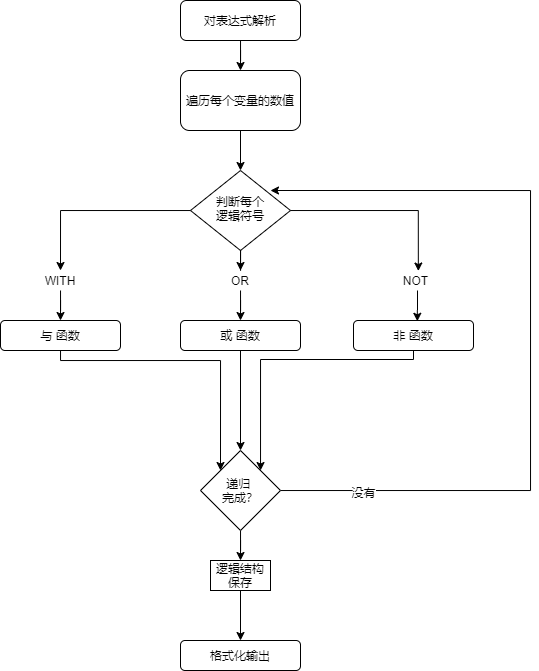

The diagram above was exported from draw.io. Its source (the exported page's mxGraphModel, read from the mxfile embedded in the PNG):
<mxGraphModel dx="813" dy="457" grid="1" gridSize="10" guides="1" tooltips="1" connect="1" arrows="1" fold="1" page="1" pageScale="1" pageWidth="827" pageHeight="1169" math="0" shadow="0">
  <root>
    <mxCell id="WIyWlLk6GJQsqaUBKTNV-0" />
    <mxCell id="WIyWlLk6GJQsqaUBKTNV-1" parent="WIyWlLk6GJQsqaUBKTNV-0" />
    <mxCell id="NFyUbP6DerHqmwc9mpp7-33" style="edgeStyle=orthogonalEdgeStyle;rounded=0;orthogonalLoop=1;jettySize=auto;html=1;entryX=0.5;entryY=0;entryDx=0;entryDy=0;" edge="1" parent="WIyWlLk6GJQsqaUBKTNV-1" source="WIyWlLk6GJQsqaUBKTNV-3" target="NFyUbP6DerHqmwc9mpp7-4">
      <mxGeometry relative="1" as="geometry" />
    </mxCell>
    <mxCell id="WIyWlLk6GJQsqaUBKTNV-3" value="对表达式解析" style="rounded=1;whiteSpace=wrap;html=1;fontSize=12;glass=0;strokeWidth=1;shadow=0;" parent="WIyWlLk6GJQsqaUBKTNV-1" vertex="1">
      <mxGeometry x="190" y="20" width="120" height="40" as="geometry" />
    </mxCell>
    <mxCell id="NFyUbP6DerHqmwc9mpp7-7" style="edgeStyle=orthogonalEdgeStyle;rounded=0;orthogonalLoop=1;jettySize=auto;html=1;entryX=0.5;entryY=0;entryDx=0;entryDy=0;" edge="1" parent="WIyWlLk6GJQsqaUBKTNV-1" source="NFyUbP6DerHqmwc9mpp7-12" target="NFyUbP6DerHqmwc9mpp7-1">
      <mxGeometry relative="1" as="geometry" />
    </mxCell>
    <mxCell id="NFyUbP6DerHqmwc9mpp7-8" style="edgeStyle=orthogonalEdgeStyle;rounded=0;orthogonalLoop=1;jettySize=auto;html=1;entryX=0.5;entryY=0;entryDx=0;entryDy=0;" edge="1" parent="WIyWlLk6GJQsqaUBKTNV-1" source="NFyUbP6DerHqmwc9mpp7-14" target="NFyUbP6DerHqmwc9mpp7-5">
      <mxGeometry relative="1" as="geometry" />
    </mxCell>
    <mxCell id="NFyUbP6DerHqmwc9mpp7-10" style="edgeStyle=orthogonalEdgeStyle;rounded=0;orthogonalLoop=1;jettySize=auto;html=1;entryX=0.532;entryY=0.026;entryDx=0;entryDy=0;entryPerimeter=0;" edge="1" parent="WIyWlLk6GJQsqaUBKTNV-1" source="NFyUbP6DerHqmwc9mpp7-20" target="NFyUbP6DerHqmwc9mpp7-6">
      <mxGeometry relative="1" as="geometry" />
    </mxCell>
    <mxCell id="WIyWlLk6GJQsqaUBKTNV-6" value="判断每个&lt;br&gt;逻辑符号" style="rhombus;whiteSpace=wrap;html=1;shadow=0;fontFamily=Helvetica;fontSize=12;align=center;strokeWidth=1;spacing=6;spacingTop=-4;" parent="WIyWlLk6GJQsqaUBKTNV-1" vertex="1">
      <mxGeometry x="200" y="190" width="100" height="80" as="geometry" />
    </mxCell>
    <mxCell id="NFyUbP6DerHqmwc9mpp7-23" style="edgeStyle=orthogonalEdgeStyle;rounded=0;orthogonalLoop=1;jettySize=auto;html=1;entryX=0;entryY=0;entryDx=0;entryDy=0;" edge="1" parent="WIyWlLk6GJQsqaUBKTNV-1" source="NFyUbP6DerHqmwc9mpp7-1" target="NFyUbP6DerHqmwc9mpp7-11">
      <mxGeometry relative="1" as="geometry">
        <mxPoint x="200" y="510" as="targetPoint" />
        <Array as="points">
          <mxPoint x="70" y="380" />
          <mxPoint x="230" y="380" />
        </Array>
      </mxGeometry>
    </mxCell>
    <mxCell id="NFyUbP6DerHqmwc9mpp7-1" value="与&amp;nbsp;函数" style="rounded=1;whiteSpace=wrap;html=1;" vertex="1" parent="WIyWlLk6GJQsqaUBKTNV-1">
      <mxGeometry x="10" y="340" width="120" height="30" as="geometry" />
    </mxCell>
    <mxCell id="NFyUbP6DerHqmwc9mpp7-34" style="edgeStyle=orthogonalEdgeStyle;rounded=0;orthogonalLoop=1;jettySize=auto;html=1;entryX=0.5;entryY=0;entryDx=0;entryDy=0;" edge="1" parent="WIyWlLk6GJQsqaUBKTNV-1" source="NFyUbP6DerHqmwc9mpp7-4" target="WIyWlLk6GJQsqaUBKTNV-6">
      <mxGeometry relative="1" as="geometry" />
    </mxCell>
    <mxCell id="NFyUbP6DerHqmwc9mpp7-4" value="遍历每个变量的数值" style="rounded=1;whiteSpace=wrap;html=1;" vertex="1" parent="WIyWlLk6GJQsqaUBKTNV-1">
      <mxGeometry x="190" y="90" width="120" height="60" as="geometry" />
    </mxCell>
    <mxCell id="NFyUbP6DerHqmwc9mpp7-24" style="edgeStyle=orthogonalEdgeStyle;rounded=0;orthogonalLoop=1;jettySize=auto;html=1;entryX=0.5;entryY=0;entryDx=0;entryDy=0;" edge="1" parent="WIyWlLk6GJQsqaUBKTNV-1" source="NFyUbP6DerHqmwc9mpp7-5" target="NFyUbP6DerHqmwc9mpp7-11">
      <mxGeometry relative="1" as="geometry" />
    </mxCell>
    <mxCell id="NFyUbP6DerHqmwc9mpp7-5" value="或&amp;nbsp;函数" style="rounded=1;whiteSpace=wrap;html=1;" vertex="1" parent="WIyWlLk6GJQsqaUBKTNV-1">
      <mxGeometry x="190" y="340" width="120" height="30" as="geometry" />
    </mxCell>
    <mxCell id="NFyUbP6DerHqmwc9mpp7-27" style="edgeStyle=orthogonalEdgeStyle;rounded=0;orthogonalLoop=1;jettySize=auto;html=1;" edge="1" parent="WIyWlLk6GJQsqaUBKTNV-1" source="NFyUbP6DerHqmwc9mpp7-6" target="NFyUbP6DerHqmwc9mpp7-11">
      <mxGeometry relative="1" as="geometry">
        <Array as="points">
          <mxPoint x="270" y="379" />
        </Array>
      </mxGeometry>
    </mxCell>
    <mxCell id="NFyUbP6DerHqmwc9mpp7-6" value="非&amp;nbsp;函数" style="rounded=1;whiteSpace=wrap;html=1;" vertex="1" parent="WIyWlLk6GJQsqaUBKTNV-1">
      <mxGeometry x="363" y="340" width="120" height="30" as="geometry" />
    </mxCell>
    <mxCell id="NFyUbP6DerHqmwc9mpp7-28" style="edgeStyle=orthogonalEdgeStyle;rounded=0;orthogonalLoop=1;jettySize=auto;html=1;entryX=0.8;entryY=0.25;entryDx=0;entryDy=0;entryPerimeter=0;" edge="1" parent="WIyWlLk6GJQsqaUBKTNV-1" source="NFyUbP6DerHqmwc9mpp7-11" target="WIyWlLk6GJQsqaUBKTNV-6">
      <mxGeometry relative="1" as="geometry">
        <mxPoint x="300" y="230" as="targetPoint" />
        <Array as="points">
          <mxPoint x="540" y="510" />
          <mxPoint x="540" y="210" />
        </Array>
      </mxGeometry>
    </mxCell>
    <mxCell id="NFyUbP6DerHqmwc9mpp7-29" value="没有" style="edgeLabel;html=1;align=center;verticalAlign=middle;resizable=0;points=[];" vertex="1" connectable="0" parent="NFyUbP6DerHqmwc9mpp7-28">
      <mxGeometry x="-0.7957" y="-2" relative="1" as="geometry">
        <mxPoint as="offset" />
      </mxGeometry>
    </mxCell>
    <mxCell id="NFyUbP6DerHqmwc9mpp7-31" style="edgeStyle=orthogonalEdgeStyle;rounded=0;orthogonalLoop=1;jettySize=auto;html=1;entryX=0.5;entryY=0;entryDx=0;entryDy=0;" edge="1" parent="WIyWlLk6GJQsqaUBKTNV-1" source="NFyUbP6DerHqmwc9mpp7-11" target="NFyUbP6DerHqmwc9mpp7-30">
      <mxGeometry relative="1" as="geometry" />
    </mxCell>
    <mxCell id="NFyUbP6DerHqmwc9mpp7-11" value="递归&amp;nbsp;&lt;br&gt;完成？" style="rhombus;whiteSpace=wrap;html=1;" vertex="1" parent="WIyWlLk6GJQsqaUBKTNV-1">
      <mxGeometry x="210" y="470" width="80" height="80" as="geometry" />
    </mxCell>
    <mxCell id="NFyUbP6DerHqmwc9mpp7-12" value="WITH" style="text;html=1;strokeColor=none;fillColor=none;align=center;verticalAlign=middle;whiteSpace=wrap;rounded=0;" vertex="1" parent="WIyWlLk6GJQsqaUBKTNV-1">
      <mxGeometry x="50" y="290" width="40" height="20" as="geometry" />
    </mxCell>
    <mxCell id="NFyUbP6DerHqmwc9mpp7-13" style="edgeStyle=orthogonalEdgeStyle;rounded=0;orthogonalLoop=1;jettySize=auto;html=1;entryX=0.5;entryY=0;entryDx=0;entryDy=0;" edge="1" parent="WIyWlLk6GJQsqaUBKTNV-1" source="WIyWlLk6GJQsqaUBKTNV-6" target="NFyUbP6DerHqmwc9mpp7-12">
      <mxGeometry relative="1" as="geometry">
        <mxPoint x="200.03571428571433" y="230.02857142857135" as="sourcePoint" />
        <mxPoint x="70" y="350" as="targetPoint" />
      </mxGeometry>
    </mxCell>
    <mxCell id="NFyUbP6DerHqmwc9mpp7-14" value="OR" style="text;html=1;strokeColor=none;fillColor=none;align=center;verticalAlign=middle;whiteSpace=wrap;rounded=0;" vertex="1" parent="WIyWlLk6GJQsqaUBKTNV-1">
      <mxGeometry x="230" y="290" width="40" height="20" as="geometry" />
    </mxCell>
    <mxCell id="NFyUbP6DerHqmwc9mpp7-15" style="edgeStyle=orthogonalEdgeStyle;rounded=0;orthogonalLoop=1;jettySize=auto;html=1;entryX=0.5;entryY=0;entryDx=0;entryDy=0;" edge="1" parent="WIyWlLk6GJQsqaUBKTNV-1" source="WIyWlLk6GJQsqaUBKTNV-6" target="NFyUbP6DerHqmwc9mpp7-14">
      <mxGeometry relative="1" as="geometry">
        <mxPoint x="250" y="270" as="sourcePoint" />
        <mxPoint x="250" y="350" as="targetPoint" />
      </mxGeometry>
    </mxCell>
    <mxCell id="NFyUbP6DerHqmwc9mpp7-20" value="NOT&amp;nbsp;" style="text;html=1;strokeColor=none;fillColor=none;align=center;verticalAlign=middle;whiteSpace=wrap;rounded=0;" vertex="1" parent="WIyWlLk6GJQsqaUBKTNV-1">
      <mxGeometry x="414" y="290" width="26" height="20" as="geometry" />
    </mxCell>
    <mxCell id="NFyUbP6DerHqmwc9mpp7-21" style="edgeStyle=orthogonalEdgeStyle;rounded=0;orthogonalLoop=1;jettySize=auto;html=1;entryX=0.532;entryY=0.026;entryDx=0;entryDy=0;entryPerimeter=0;" edge="1" parent="WIyWlLk6GJQsqaUBKTNV-1" source="WIyWlLk6GJQsqaUBKTNV-6" target="NFyUbP6DerHqmwc9mpp7-20">
      <mxGeometry relative="1" as="geometry">
        <mxPoint x="299.9642857142858" y="230.02857142857135" as="sourcePoint" />
        <mxPoint x="423.8399999999999" y="351.56000000000006" as="targetPoint" />
      </mxGeometry>
    </mxCell>
    <mxCell id="NFyUbP6DerHqmwc9mpp7-35" style="edgeStyle=orthogonalEdgeStyle;rounded=0;orthogonalLoop=1;jettySize=auto;html=1;entryX=0.5;entryY=0;entryDx=0;entryDy=0;" edge="1" parent="WIyWlLk6GJQsqaUBKTNV-1" source="NFyUbP6DerHqmwc9mpp7-30" target="NFyUbP6DerHqmwc9mpp7-32">
      <mxGeometry relative="1" as="geometry" />
    </mxCell>
    <mxCell id="NFyUbP6DerHqmwc9mpp7-30" value="逻辑结构保存" style="rounded=0;whiteSpace=wrap;html=1;" vertex="1" parent="WIyWlLk6GJQsqaUBKTNV-1">
      <mxGeometry x="220" y="580" width="60" height="30" as="geometry" />
    </mxCell>
    <mxCell id="NFyUbP6DerHqmwc9mpp7-32" value="格式化输出" style="rounded=1;whiteSpace=wrap;html=1;" vertex="1" parent="WIyWlLk6GJQsqaUBKTNV-1">
      <mxGeometry x="190" y="660" width="120" height="30" as="geometry" />
    </mxCell>
  </root>
</mxGraphModel>